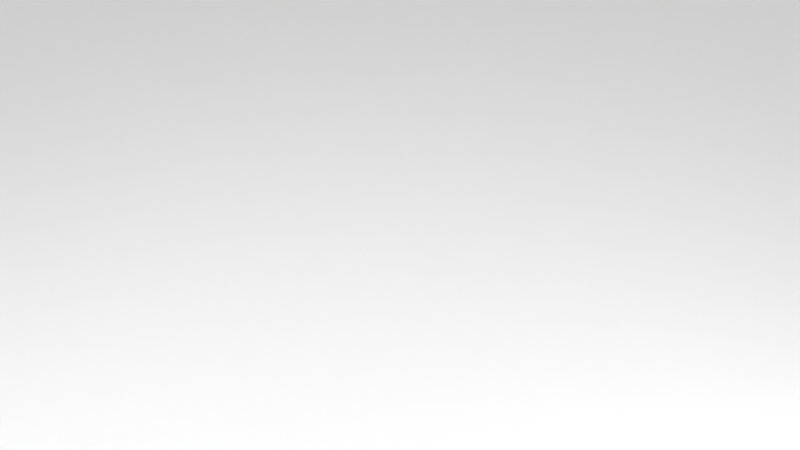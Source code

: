 # Source: startup_new.blend  (saved by Blender 3.4.6; exported with 4.5.12 LTS)
import bpy
from mathutils import Matrix  # noqa: F401  (used for matrix-valued properties, if any)

bpy.ops.wm.read_factory_settings(use_empty=True)
scene = bpy.context.scene
scene.name = 'Scene'

# ---- materials (node trees are filled in below, after node groups)
mat_material = bpy.data.materials.new('Material')

# ---- node groups
ng_auto_smooth = bpy.data.node_groups.new('Auto Smooth', 'GeometryNodeTree')
_s = ng_auto_smooth.interface.new_socket(name='Geometry', in_out='OUTPUT', socket_type='NodeSocketGeometry')
_s = ng_auto_smooth.interface.new_socket(name='Geometry', in_out='INPUT', socket_type='NodeSocketGeometry')
_s = ng_auto_smooth.interface.new_socket(name='Angle', in_out='INPUT', socket_type='NodeSocketFloat')
_s.subtype = 'ANGLE'
_s.min_value = 0.0
_s.max_value = 3.142
ng_auto_smooth.is_modifier = True
_N = ng_auto_smooth.nodes; _L = ng_auto_smooth.links
n0 = _N.new('NodeGroupOutput'); n0.name = 'Group Output'; n0.location = (480, -100)
n1 = _N.new('NodeGroupInput'); n1.name = 'Group Input'; n1.location = (-420, -300)
n2 = _N.new('NodeGroupInput'); n2.name = 'Group Input.001'; n2.location = (-60, -100)
n3 = _N.new('GeometryNodeSetShadeSmooth'); n3.name = 'Set Shade Smooth'; n3.location = (120, -100)
n3.domain = 'EDGE'
n4 = _N.new('GeometryNodeSetShadeSmooth'); n4.name = 'Set Shade Smooth.001'; n4.location = (300, -100)
n5 = _N.new('GeometryNodeInputMeshEdgeAngle'); n5.name = 'Edge Angle'; n5.location = (-420, -220)
n6 = _N.new('GeometryNodeInputEdgeSmooth'); n6.name = 'Is Edge Smooth'; n6.location = (-60, -160)
n7 = _N.new('GeometryNodeInputShadeSmooth'); n7.name = 'Is Face Smooth'; n7.location = (-240, -340)
n8 = _N.new('FunctionNodeBooleanMath'); n8.name = 'Boolean Math'; n8.location = (-60, -220)
n9 = _N.new('FunctionNodeCompare'); n9.name = 'Compare'; n9.location = (-240, -180)
n9.operation = 'LESS_EQUAL'
_L.new(n5.outputs[0], n9.inputs[0])
_L.new(n4.outputs[0], n0.inputs[0])
_L.new(n1.outputs[1], n9.inputs[1])
_L.new(n9.outputs[0], n8.inputs[0])
_L.new(n7.outputs[0], n8.inputs[1])
_L.new(n2.outputs[0], n3.inputs[0])
_L.new(n6.outputs[0], n3.inputs[1])
_L.new(n3.outputs[0], n4.inputs[0])
_L.new(n8.outputs[0], n3.inputs[2])
n0.is_active_output = True

# ---- material node trees
mat_material.use_nodes = True; mat_material.node_tree.nodes.clear()
_N = mat_material.node_tree.nodes; _L = mat_material.node_tree.links
n0 = _N.new('ShaderNodeBsdfDiffuse'); n0.name = 'Diffuse BSDF'; n0.location = (42, 167)
n1 = _N.new('ShaderNodeOutputMaterial'); n1.name = 'Material Output'; n1.location = (413, 231)
_L.new(n0.outputs[0], n1.inputs[0])
n1.is_active_output = True

# ---- world
world_world = bpy.data.worlds.new('World'); scene.world = world_world
world_world.use_nodes = True; world_world.node_tree.nodes.clear()
_N = world_world.node_tree.nodes; _L = world_world.node_tree.links
n0 = _N.new('ShaderNodeBackground'); n0.name = 'Background'; n0.location = (164, 106)
n0.inputs[0].default_value = (1.0, 1.0, 1.0, 1.0)
n1 = _N.new('ShaderNodeOutputWorld'); n1.name = 'World Output'; n1.location = (587, 109)
_L.new(n0.outputs[0], n1.inputs[0])
n1.is_active_output = True
world_world.color = (0.05088, 0.05088, 0.05088)
world_world.use_sun_shadow = False
world_world.sun_shadow_jitter_overblur = 0.0

# ---- cameras
cam_camera_001 = bpy.data.cameras.new('Camera.001')
cam_camera_001.lens = 40.0

# ---- lights
light_area = bpy.data.lights.new('Area', 'AREA')
light_area.transmission_factor = 0.0
light_area.energy = 78.54
light_area.shadow_soft_size = 1.611
light_area.shadow_maximum_resolution = 0.006
light_area.use_absolute_resolution = True
light_area.size = 1.611
light_area.size_y = 1.0
light_area.cycles.max_bounces = 12
light_area_001 = bpy.data.lights.new('Area.001', 'AREA')
light_area_001.transmission_factor = 0.0
light_area_001.energy = 39.27
light_area_001.shadow_soft_size = 1.611
light_area_001.shadow_maximum_resolution = 0.006
light_area_001.use_absolute_resolution = True
light_area_001.size = 1.611
light_area_001.size_y = 1.0
light_area_002 = bpy.data.lights.new('Area.002', 'SUN')
light_area_002.transmission_factor = 0.0
light_area_002.use_shadow = False
light_area_002.angle = 1.745
light_area_002.energy = 0.6
light_area_002.shadow_soft_size = 3.534
light_area_003 = bpy.data.lights.new('Area.003', 'AREA')
light_area_003.transmission_factor = 0.0
light_area_003.energy = 78.54
light_area_003.shadow_soft_size = 1.611
light_area_003.shadow_maximum_resolution = 0.006
light_area_003.use_absolute_resolution = True
light_area_003.size = 1.611
light_area_003.size_y = 1.0
light_area_003.cycles.max_bounces = 12
light_area_005 = bpy.data.lights.new('Area.005', 'AREA')
light_area_005.transmission_factor = 0.0
light_area_005.energy = 39.27
light_area_005.shadow_soft_size = 1.611
light_area_005.shadow_maximum_resolution = 0.006
light_area_005.use_absolute_resolution = True
light_area_005.size = 1.611
light_area_005.size_y = 1.0
light_area_004 = bpy.data.lights.new('Area.004', 'AREA')
light_area_004.transmission_factor = 0.0
light_area_004.energy = 78.54
light_area_004.shadow_soft_size = 1.61
light_area_004.shadow_maximum_resolution = 0.006
light_area_004.use_absolute_resolution = True
light_area_004.size = 1.61
light_area_004.size_y = 1.0
light_area_004.cycles.max_bounces = 12

# ---- meshes
me_plane = bpy.data.meshes.new('Plane')
me_plane.from_pydata([(-2.44, -1.687, 2.11), (2.382, -1.687, 2.11), (-2.44, 1.687, 2.11), (2.382, 1.687, 2.11), (-2.44, -1.687, 2.11), (-2.44, 1.687, 2.11), (-2.44, -1.687, -3.103), (2.382, -1.687, -3.103), (-2.44, 1.687, -3.103), (2.382, 1.687, -3.103), (-2.44, -1.687, -3.103), (-2.44, 1.687, -3.103)], [], [(0, 1, 3, 2), (0, 2, 5, 4), (2, 3, 9, 8), (1, 0, 6, 7), (4, 5, 11, 10), (3, 1, 7, 9)])
me_plane.polygons.foreach_set('use_smooth', [True] * 6)
_uv = me_plane.uv_layers.new(name='UVMap')
_uv.uv.foreach_set('vector', [0.0, 0.0, 1.0, 0.0, 1.0, 1.0, 0.0, 1.0, 0.0, 0.0, 0.0, 1.0, 0.0, 1.0, 0.0, 0.0, 0.0, 1.0, 1.0, 1.0, 1.0, 1.0, 0.0, 1.0, 1.0, 0.0, 0.0, 0.0, 0.0, 0.0, 1.0, 0.0, 0.0, 0.0, 0.0, 1.0, 0.0, 1.0, 0.0, 0.0, 1.0, 1.0, 1.0, 0.0, 1.0, 0.0, 1.0, 1.0])
me_plane.materials.append(mat_material)
me_plane.use_remesh_fix_poles = True
me_plane.use_remesh_preserve_attributes = False
me_plane.use_mirror_x = True
me_plane.update()
me_cube = bpy.data.meshes.new('Cube')
me_cube.from_pydata([(-1.0, -1.0, -1.0), (-1.0, -1.0, 1.0), (-1.0, 1.0, -1.0), (-1.0, 1.0, 1.0), (1.0, -1.0, -1.0), (1.0, -1.0, 1.0), (1.0, 1.0, -1.0), (1.0, 1.0, 1.0)], [], [(0, 1, 3, 2), (2, 3, 7, 6), (6, 7, 5, 4), (4, 5, 1, 0), (2, 6, 4, 0), (7, 3, 1, 5)])
_uv = me_cube.uv_layers.new(name='UVMap')
_uv.uv.foreach_set('vector', [0.375, 0.0, 0.625, 0.0, 0.625, 0.25, 0.375, 0.25, 0.375, 0.25, 0.625, 0.25, 0.625, 0.5, 0.375, 0.5, 0.375, 0.5, 0.625, 0.5, 0.625, 0.75, 0.375, 0.75, 0.375, 0.75, 0.625, 0.75, 0.625, 1.0, 0.375, 1.0, 0.125, 0.5, 0.375, 0.5, 0.375, 0.75, 0.125, 0.75, 0.625, 0.5, 0.875, 0.5, 0.875, 0.75, 0.625, 0.75])
me_cube.use_remesh_fix_poles = True
me_cube.use_remesh_preserve_attributes = False
me_cube.use_mirror_vertex_groups = False
me_cube.update()

# ---- objects
ob_light_1 = bpy.data.objects.new('#_light_1', light_area)
ob_light_2 = bpy.data.objects.new('#_light_2', light_area_001)
ob_light_6 = bpy.data.objects.new('#_light_6', light_area_002)
ob_cam_1 = bpy.data.objects.new('#_cam_1', cam_camera_001)
ob_plane_1 = bpy.data.objects.new('#_plane_1', me_plane)
ob_cube_1 = bpy.data.objects.new('#_cube_1', me_cube)
ob_light_4 = bpy.data.objects.new('#_light_4', light_area_003)
ob_light_5 = bpy.data.objects.new('#_light_5', light_area_005)
ob_light_3 = bpy.data.objects.new('#_light_3', light_area_004)

# ---- transforms, parenting, visibility, modifiers, constraints
ob_light_1.location = (3.0, -3.0, 2.794)
ob_light_1.rotation_euler = (1.028, 0.4207, 0.5919)
ob_light_1.lineart.crease_threshold = 0.0
ob_light_2.location = (3.0, 3.0, 2.794)
ob_light_2.rotation_euler = (-0.8641, 0.3316, -0.5411)
ob_light_2.hide_render = True
ob_light_2.lineart.crease_threshold = 0.0
ob_light_6.location = (0.3133, -23.97, 139.5)
ob_light_6.rotation_euler = (0.1808, -0.01512, 0.2093)
ob_light_6.lineart.crease_threshold = 0.0
ob_cam_1.location = (0.0, -4.296, 3.357)
ob_cam_1.rotation_euler = (1.069, -0.0, 0.0)
ob_cam_1.lineart.crease_threshold = 0.0
ob_plane_1.location = (-0.9433, -0.3612, 70.69)
ob_plane_1.scale = (50.25, 50.25, -33.5)
ob_plane_1.visible_shadow = False
ob_plane_1.lineart.crease_threshold = 0.0
ob_plane_1.use_mesh_mirror_x = True
_m = ob_plane_1.modifiers.new('Auto Smooth', 'NODES')
_m.node_group = ng_auto_smooth
_gi = [s.identifier for s in ng_auto_smooth.interface.items_tree if s.item_type == 'SOCKET' and s.in_out == 'INPUT']
_m[_gi[1]] = 0.5236  # Angle
ob_cube_1.location = (0.0, 0.0, 1.0)
ob_cube_1.hide_render = True
ob_cube_1.lineart.crease_threshold = 0.0
ob_light_4.location = (-3.077, -2.657, 3.909)
ob_light_4.rotation_euler = (0.8817, -0.3732, -0.5845)
ob_light_4.lineart.crease_threshold = 0.0
ob_light_5.location = (-3.0, 3.0, 2.794)
ob_light_5.rotation_euler = (-0.8478, -0.3475, 0.4923)
ob_light_5.hide_render = True
ob_light_5.lineart.crease_threshold = 0.0
ob_light_3.location = (0.0, 0.0, 8.0)
ob_light_3.lineart.crease_threshold = 0.0

# ---- collection membership
scene.collection.objects.link(ob_light_1)
scene.collection.objects.link(ob_light_2)
scene.collection.objects.link(ob_light_6)
scene.collection.objects.link(ob_cam_1)
scene.collection.objects.link(ob_plane_1)
scene.collection.objects.link(ob_cube_1)
scene.collection.objects.link(ob_light_4)
scene.collection.objects.link(ob_light_5)
scene.collection.objects.link(ob_light_3)

# ---- scene / render settings (as saved in the file)
scene.camera = ob_cam_1
scene.frame_start = 1; scene.frame_end = 250; scene.frame_set(80)
scene.render.engine = 'CYCLES'
scene.render.fps = 30
scene.render.film_transparent = True
scene.render.use_border = True
scene.render.use_crop_to_border = True
scene.cycles.feature_set = 'EXPERIMENTAL'
scene.cycles.samples = 128
scene.cycles.sampling_pattern = 'TABULATED_SOBOL'
scene.cycles.use_adaptive_sampling = False
scene.cycles.use_light_tree = False
scene.view_settings.view_transform = 'Standard'
bpy.context.view_layer.update()
